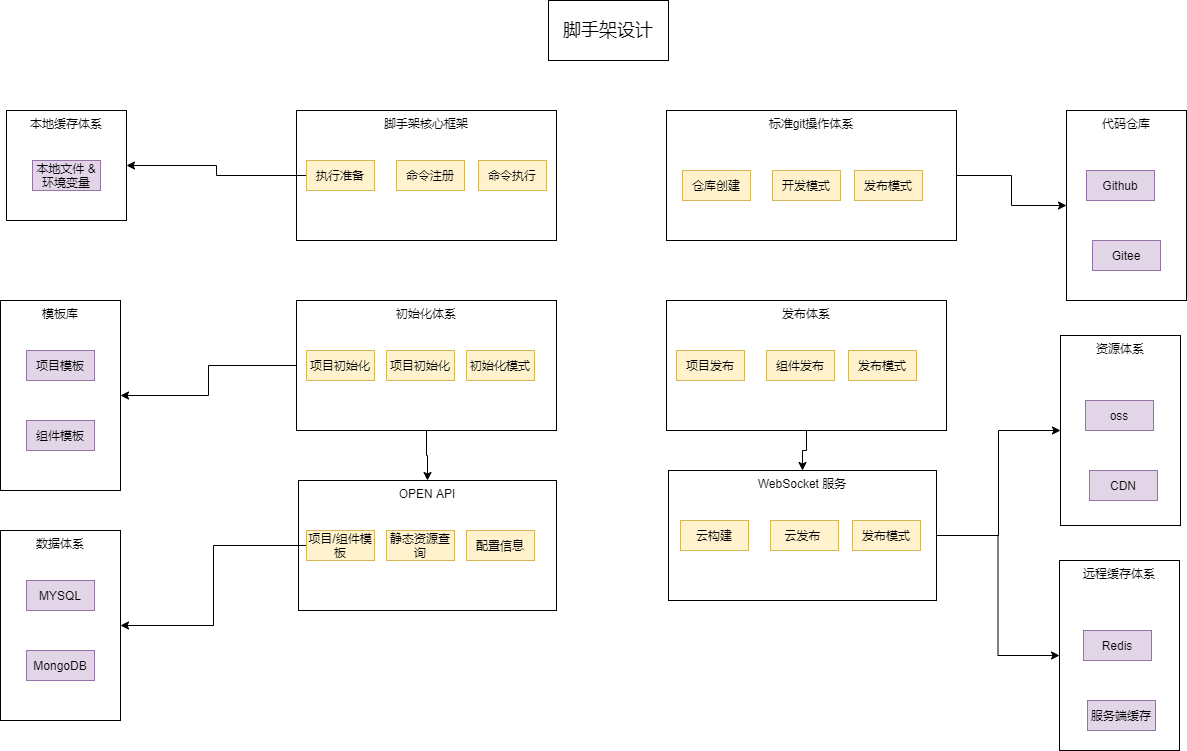

The diagram above was exported from draw.io. Its source (the exported page's mxGraphModel, read from the mxfile embedded in the PNG):
<mxGraphModel dx="2249" dy="794" grid="1" gridSize="10" guides="1" tooltips="1" connect="1" arrows="1" fold="1" page="1" pageScale="1" pageWidth="827" pageHeight="1169" math="0" shadow="0">
  <root>
    <mxCell id="0" />
    <mxCell id="1" parent="0" />
    <mxCell id="zvqxJTsodQVaSKR0pN8l-1" value="&lt;font style=&quot;font-size: 18px&quot;&gt;脚手架设计&lt;/font&gt;" style="rounded=0;whiteSpace=wrap;html=1;" vertex="1" parent="1">
      <mxGeometry x="362" y="90" width="120" height="60" as="geometry" />
    </mxCell>
    <mxCell id="zvqxJTsodQVaSKR0pN8l-3" value="脚手架核心框架" style="rounded=0;whiteSpace=wrap;html=1;shadow=0;sketch=0;labelPosition=center;verticalLabelPosition=middle;align=center;verticalAlign=top;" vertex="1" parent="1">
      <mxGeometry x="110" y="200" width="260" height="130" as="geometry" />
    </mxCell>
    <mxCell id="zvqxJTsodQVaSKR0pN8l-38" value="" style="edgeStyle=orthogonalEdgeStyle;rounded=0;orthogonalLoop=1;jettySize=auto;html=1;fontColor=#FFFF66;" edge="1" parent="1" source="zvqxJTsodQVaSKR0pN8l-5" target="zvqxJTsodQVaSKR0pN8l-33">
      <mxGeometry relative="1" as="geometry" />
    </mxCell>
    <mxCell id="zvqxJTsodQVaSKR0pN8l-5" value="标准git操作体系" style="rounded=0;whiteSpace=wrap;html=1;shadow=0;sketch=0;labelPosition=center;verticalLabelPosition=middle;align=center;verticalAlign=top;" vertex="1" parent="1">
      <mxGeometry x="480" y="200" width="290" height="130" as="geometry" />
    </mxCell>
    <mxCell id="zvqxJTsodQVaSKR0pN8l-70" style="edgeStyle=orthogonalEdgeStyle;rounded=0;orthogonalLoop=1;jettySize=auto;html=1;fontColor=#FFFF66;" edge="1" parent="1" source="zvqxJTsodQVaSKR0pN8l-6" target="zvqxJTsodQVaSKR0pN8l-66">
      <mxGeometry relative="1" as="geometry" />
    </mxCell>
    <mxCell id="zvqxJTsodQVaSKR0pN8l-71" style="edgeStyle=orthogonalEdgeStyle;rounded=0;orthogonalLoop=1;jettySize=auto;html=1;fontColor=#FFFF66;" edge="1" parent="1" source="zvqxJTsodQVaSKR0pN8l-6" target="zvqxJTsodQVaSKR0pN8l-8">
      <mxGeometry relative="1" as="geometry" />
    </mxCell>
    <mxCell id="zvqxJTsodQVaSKR0pN8l-6" value="初始化体系" style="rounded=0;whiteSpace=wrap;html=1;shadow=0;sketch=0;labelPosition=center;verticalLabelPosition=middle;align=center;verticalAlign=top;" vertex="1" parent="1">
      <mxGeometry x="110" y="390" width="260" height="130" as="geometry" />
    </mxCell>
    <mxCell id="zvqxJTsodQVaSKR0pN8l-73" style="edgeStyle=orthogonalEdgeStyle;rounded=0;orthogonalLoop=1;jettySize=auto;html=1;fontColor=#FFFF66;" edge="1" parent="1" source="zvqxJTsodQVaSKR0pN8l-7" target="zvqxJTsodQVaSKR0pN8l-9">
      <mxGeometry relative="1" as="geometry" />
    </mxCell>
    <mxCell id="zvqxJTsodQVaSKR0pN8l-7" value="发布体系" style="rounded=0;whiteSpace=wrap;html=1;shadow=0;sketch=0;labelPosition=center;verticalLabelPosition=middle;align=center;verticalAlign=top;" vertex="1" parent="1">
      <mxGeometry x="480" y="390" width="280" height="130" as="geometry" />
    </mxCell>
    <mxCell id="zvqxJTsodQVaSKR0pN8l-8" value="OPEN API" style="rounded=0;whiteSpace=wrap;html=1;shadow=0;sketch=0;labelPosition=center;verticalLabelPosition=middle;align=center;verticalAlign=top;" vertex="1" parent="1">
      <mxGeometry x="112" y="570" width="258" height="130" as="geometry" />
    </mxCell>
    <mxCell id="zvqxJTsodQVaSKR0pN8l-47" style="edgeStyle=orthogonalEdgeStyle;rounded=0;orthogonalLoop=1;jettySize=auto;html=1;exitX=1;exitY=0.5;exitDx=0;exitDy=0;fontColor=#FFFF66;" edge="1" parent="1" source="zvqxJTsodQVaSKR0pN8l-9" target="zvqxJTsodQVaSKR0pN8l-39">
      <mxGeometry relative="1" as="geometry" />
    </mxCell>
    <mxCell id="zvqxJTsodQVaSKR0pN8l-56" style="edgeStyle=orthogonalEdgeStyle;rounded=0;orthogonalLoop=1;jettySize=auto;html=1;fontColor=#FFFF66;" edge="1" parent="1" source="zvqxJTsodQVaSKR0pN8l-9" target="zvqxJTsodQVaSKR0pN8l-52">
      <mxGeometry relative="1" as="geometry" />
    </mxCell>
    <mxCell id="zvqxJTsodQVaSKR0pN8l-9" value="WebSocket 服务" style="rounded=0;whiteSpace=wrap;html=1;shadow=0;sketch=0;labelPosition=center;verticalLabelPosition=middle;align=center;verticalAlign=top;" vertex="1" parent="1">
      <mxGeometry x="482" y="560" width="268" height="130" as="geometry" />
    </mxCell>
    <mxCell id="zvqxJTsodQVaSKR0pN8l-10" value="项目初始化" style="rounded=0;whiteSpace=wrap;html=1;shadow=0;sketch=0;labelBackgroundColor=none;fillColor=#fff2cc;strokeColor=#d6b656;" vertex="1" parent="1">
      <mxGeometry x="120" y="440" width="68" height="30" as="geometry" />
    </mxCell>
    <mxCell id="zvqxJTsodQVaSKR0pN8l-11" value="项目初始化" style="rounded=0;whiteSpace=wrap;html=1;shadow=0;sketch=0;labelBackgroundColor=none;fillColor=#fff2cc;strokeColor=#d6b656;" vertex="1" parent="1">
      <mxGeometry x="200" y="440" width="68" height="30" as="geometry" />
    </mxCell>
    <mxCell id="zvqxJTsodQVaSKR0pN8l-12" value="初始化模式" style="rounded=0;whiteSpace=wrap;html=1;shadow=0;sketch=0;labelBackgroundColor=none;fillColor=#fff2cc;strokeColor=#d6b656;" vertex="1" parent="1">
      <mxGeometry x="280" y="440" width="68" height="30" as="geometry" />
    </mxCell>
    <mxCell id="zvqxJTsodQVaSKR0pN8l-13" value="项目发布" style="rounded=0;whiteSpace=wrap;html=1;shadow=0;sketch=0;labelBackgroundColor=none;fillColor=#fff2cc;strokeColor=#d6b656;" vertex="1" parent="1">
      <mxGeometry x="490" y="440" width="68" height="30" as="geometry" />
    </mxCell>
    <mxCell id="zvqxJTsodQVaSKR0pN8l-14" value="组件发布" style="rounded=0;whiteSpace=wrap;html=1;shadow=0;sketch=0;labelBackgroundColor=none;fillColor=#fff2cc;strokeColor=#d6b656;" vertex="1" parent="1">
      <mxGeometry x="580" y="440" width="68" height="30" as="geometry" />
    </mxCell>
    <mxCell id="zvqxJTsodQVaSKR0pN8l-15" value="发布模式" style="rounded=0;whiteSpace=wrap;html=1;shadow=0;sketch=0;labelBackgroundColor=none;fillColor=#fff2cc;strokeColor=#d6b656;" vertex="1" parent="1">
      <mxGeometry x="662" y="440" width="68" height="30" as="geometry" />
    </mxCell>
    <mxCell id="zvqxJTsodQVaSKR0pN8l-78" style="edgeStyle=orthogonalEdgeStyle;rounded=0;orthogonalLoop=1;jettySize=auto;html=1;fontColor=#FFFF66;" edge="1" parent="1" source="zvqxJTsodQVaSKR0pN8l-16" target="zvqxJTsodQVaSKR0pN8l-75">
      <mxGeometry relative="1" as="geometry" />
    </mxCell>
    <mxCell id="zvqxJTsodQVaSKR0pN8l-16" value="项目/组件模板" style="rounded=0;whiteSpace=wrap;html=1;shadow=0;sketch=0;labelBackgroundColor=none;fillColor=#fff2cc;strokeColor=#d6b656;" vertex="1" parent="1">
      <mxGeometry x="120" y="620" width="68" height="30" as="geometry" />
    </mxCell>
    <mxCell id="zvqxJTsodQVaSKR0pN8l-17" value="静态资源查询" style="rounded=0;whiteSpace=wrap;html=1;shadow=0;sketch=0;labelBackgroundColor=none;fillColor=#fff2cc;strokeColor=#d6b656;" vertex="1" parent="1">
      <mxGeometry x="200" y="620" width="68" height="30" as="geometry" />
    </mxCell>
    <mxCell id="zvqxJTsodQVaSKR0pN8l-18" value="配置信息" style="rounded=0;whiteSpace=wrap;html=1;shadow=0;sketch=0;labelBackgroundColor=none;fillColor=#fff2cc;strokeColor=#d6b656;" vertex="1" parent="1">
      <mxGeometry x="280" y="620" width="68" height="30" as="geometry" />
    </mxCell>
    <mxCell id="zvqxJTsodQVaSKR0pN8l-19" value="项目发布" style="rounded=0;whiteSpace=wrap;html=1;shadow=0;sketch=0;labelBackgroundColor=none;fillColor=#fff2cc;strokeColor=#d6b656;" vertex="1" parent="1">
      <mxGeometry x="490" y="440" width="68" height="30" as="geometry" />
    </mxCell>
    <mxCell id="zvqxJTsodQVaSKR0pN8l-20" value="组件发布" style="rounded=0;whiteSpace=wrap;html=1;shadow=0;sketch=0;labelBackgroundColor=none;fillColor=#fff2cc;strokeColor=#d6b656;" vertex="1" parent="1">
      <mxGeometry x="580" y="440" width="68" height="30" as="geometry" />
    </mxCell>
    <mxCell id="zvqxJTsodQVaSKR0pN8l-21" value="项目发布" style="rounded=0;whiteSpace=wrap;html=1;shadow=0;sketch=0;labelBackgroundColor=none;fillColor=#fff2cc;strokeColor=#d6b656;" vertex="1" parent="1">
      <mxGeometry x="490" y="440" width="68" height="30" as="geometry" />
    </mxCell>
    <mxCell id="zvqxJTsodQVaSKR0pN8l-22" value="组件发布" style="rounded=0;whiteSpace=wrap;html=1;shadow=0;sketch=0;labelBackgroundColor=none;fillColor=#fff2cc;strokeColor=#d6b656;" vertex="1" parent="1">
      <mxGeometry x="580" y="440" width="68" height="30" as="geometry" />
    </mxCell>
    <mxCell id="zvqxJTsodQVaSKR0pN8l-23" value="云构建" style="rounded=0;whiteSpace=wrap;html=1;shadow=0;sketch=0;labelBackgroundColor=none;fillColor=#fff2cc;strokeColor=#d6b656;" vertex="1" parent="1">
      <mxGeometry x="494" y="610" width="68" height="30" as="geometry" />
    </mxCell>
    <mxCell id="zvqxJTsodQVaSKR0pN8l-24" value="云发布&amp;nbsp;" style="rounded=0;whiteSpace=wrap;html=1;shadow=0;sketch=0;labelBackgroundColor=none;fillColor=#fff2cc;strokeColor=#d6b656;" vertex="1" parent="1">
      <mxGeometry x="584" y="610" width="68" height="30" as="geometry" />
    </mxCell>
    <mxCell id="zvqxJTsodQVaSKR0pN8l-25" value="发布模式" style="rounded=0;whiteSpace=wrap;html=1;shadow=0;sketch=0;labelBackgroundColor=none;fillColor=#fff2cc;strokeColor=#d6b656;" vertex="1" parent="1">
      <mxGeometry x="666" y="610" width="68" height="30" as="geometry" />
    </mxCell>
    <mxCell id="zvqxJTsodQVaSKR0pN8l-26" value="仓库创建" style="rounded=0;whiteSpace=wrap;html=1;shadow=0;sketch=0;labelBackgroundColor=none;fillColor=#fff2cc;strokeColor=#d6b656;" vertex="1" parent="1">
      <mxGeometry x="496" y="260" width="68" height="30" as="geometry" />
    </mxCell>
    <mxCell id="zvqxJTsodQVaSKR0pN8l-27" value="开发模式" style="rounded=0;whiteSpace=wrap;html=1;shadow=0;sketch=0;labelBackgroundColor=none;fillColor=#fff2cc;strokeColor=#d6b656;" vertex="1" parent="1">
      <mxGeometry x="586" y="260" width="68" height="30" as="geometry" />
    </mxCell>
    <mxCell id="zvqxJTsodQVaSKR0pN8l-28" value="发布模式" style="rounded=0;whiteSpace=wrap;html=1;shadow=0;sketch=0;labelBackgroundColor=none;fillColor=#fff2cc;strokeColor=#d6b656;" vertex="1" parent="1">
      <mxGeometry x="668" y="260" width="68" height="30" as="geometry" />
    </mxCell>
    <mxCell id="zvqxJTsodQVaSKR0pN8l-69" style="edgeStyle=orthogonalEdgeStyle;rounded=0;orthogonalLoop=1;jettySize=auto;html=1;fontColor=#FFFF66;" edge="1" parent="1" source="zvqxJTsodQVaSKR0pN8l-29" target="zvqxJTsodQVaSKR0pN8l-61">
      <mxGeometry relative="1" as="geometry" />
    </mxCell>
    <mxCell id="zvqxJTsodQVaSKR0pN8l-29" value="执行准备" style="rounded=0;whiteSpace=wrap;html=1;shadow=0;sketch=0;labelBackgroundColor=none;fillColor=#fff2cc;strokeColor=#d6b656;" vertex="1" parent="1">
      <mxGeometry x="120" y="250" width="68" height="30" as="geometry" />
    </mxCell>
    <mxCell id="zvqxJTsodQVaSKR0pN8l-30" value="命令注册" style="rounded=0;whiteSpace=wrap;html=1;shadow=0;sketch=0;labelBackgroundColor=none;fillColor=#fff2cc;strokeColor=#d6b656;" vertex="1" parent="1">
      <mxGeometry x="210" y="250" width="68" height="30" as="geometry" />
    </mxCell>
    <mxCell id="zvqxJTsodQVaSKR0pN8l-31" value="命令执行" style="rounded=0;whiteSpace=wrap;html=1;shadow=0;sketch=0;labelBackgroundColor=none;fillColor=#fff2cc;strokeColor=#d6b656;" vertex="1" parent="1">
      <mxGeometry x="292" y="250" width="68" height="30" as="geometry" />
    </mxCell>
    <mxCell id="zvqxJTsodQVaSKR0pN8l-33" value="&lt;font color=&quot;#000000&quot;&gt;代码仓库&lt;/font&gt;" style="rounded=0;whiteSpace=wrap;html=1;shadow=0;labelBackgroundColor=none;sketch=0;fontColor=#FFFF66;verticalAlign=top;" vertex="1" parent="1">
      <mxGeometry x="880" y="200" width="120" height="190" as="geometry" />
    </mxCell>
    <mxCell id="zvqxJTsodQVaSKR0pN8l-35" value="Github" style="rounded=0;whiteSpace=wrap;html=1;shadow=0;sketch=0;labelBackgroundColor=none;fillColor=#e1d5e7;strokeColor=#9673a6;" vertex="1" parent="1">
      <mxGeometry x="900" y="260" width="68" height="30" as="geometry" />
    </mxCell>
    <mxCell id="zvqxJTsodQVaSKR0pN8l-37" value="Gitee" style="rounded=0;whiteSpace=wrap;html=1;shadow=0;sketch=0;labelBackgroundColor=none;fillColor=#e1d5e7;strokeColor=#9673a6;" vertex="1" parent="1">
      <mxGeometry x="906" y="330" width="68" height="30" as="geometry" />
    </mxCell>
    <mxCell id="zvqxJTsodQVaSKR0pN8l-39" value="&lt;font color=&quot;#000000&quot;&gt;资源体系&lt;/font&gt;" style="rounded=0;whiteSpace=wrap;html=1;shadow=0;labelBackgroundColor=none;sketch=0;fontColor=#FFFF66;verticalAlign=top;" vertex="1" parent="1">
      <mxGeometry x="874" y="425" width="120" height="190" as="geometry" />
    </mxCell>
    <mxCell id="zvqxJTsodQVaSKR0pN8l-40" value="oss" style="rounded=0;whiteSpace=wrap;html=1;shadow=0;sketch=0;labelBackgroundColor=none;fillColor=#e1d5e7;strokeColor=#9673a6;" vertex="1" parent="1">
      <mxGeometry x="899" y="490" width="68" height="30" as="geometry" />
    </mxCell>
    <mxCell id="zvqxJTsodQVaSKR0pN8l-41" value="CDN" style="rounded=0;whiteSpace=wrap;html=1;shadow=0;sketch=0;labelBackgroundColor=none;fillColor=#e1d5e7;strokeColor=#9673a6;" vertex="1" parent="1">
      <mxGeometry x="903" y="560" width="68" height="30" as="geometry" />
    </mxCell>
    <mxCell id="zvqxJTsodQVaSKR0pN8l-50" value="CDN" style="rounded=0;whiteSpace=wrap;html=1;shadow=0;sketch=0;labelBackgroundColor=none;fillColor=#e1d5e7;strokeColor=#9673a6;" vertex="1" parent="1">
      <mxGeometry x="902" y="785" width="68" height="30" as="geometry" />
    </mxCell>
    <mxCell id="zvqxJTsodQVaSKR0pN8l-51" value="oss" style="rounded=0;whiteSpace=wrap;html=1;shadow=0;sketch=0;labelBackgroundColor=none;fillColor=#e1d5e7;strokeColor=#9673a6;" vertex="1" parent="1">
      <mxGeometry x="898" y="715" width="68" height="30" as="geometry" />
    </mxCell>
    <mxCell id="zvqxJTsodQVaSKR0pN8l-52" value="&lt;font color=&quot;#000000&quot;&gt;远程缓存体系&lt;/font&gt;" style="rounded=0;whiteSpace=wrap;html=1;shadow=0;labelBackgroundColor=none;sketch=0;fontColor=#FFFF66;verticalAlign=top;" vertex="1" parent="1">
      <mxGeometry x="873" y="650" width="120" height="190" as="geometry" />
    </mxCell>
    <mxCell id="zvqxJTsodQVaSKR0pN8l-53" value="Redis" style="rounded=0;whiteSpace=wrap;html=1;shadow=0;sketch=0;labelBackgroundColor=none;fillColor=#e1d5e7;strokeColor=#9673a6;" vertex="1" parent="1">
      <mxGeometry x="897" y="720" width="68" height="30" as="geometry" />
    </mxCell>
    <mxCell id="zvqxJTsodQVaSKR0pN8l-54" value="服务端缓存" style="rounded=0;whiteSpace=wrap;html=1;shadow=0;sketch=0;labelBackgroundColor=none;fillColor=#e1d5e7;strokeColor=#9673a6;" vertex="1" parent="1">
      <mxGeometry x="901" y="790" width="68" height="30" as="geometry" />
    </mxCell>
    <mxCell id="zvqxJTsodQVaSKR0pN8l-60" value="Github" style="rounded=0;whiteSpace=wrap;html=1;shadow=0;sketch=0;labelBackgroundColor=none;fillColor=#e1d5e7;strokeColor=#9673a6;" vertex="1" parent="1">
      <mxGeometry x="-160" y="260" width="68" height="30" as="geometry" />
    </mxCell>
    <mxCell id="zvqxJTsodQVaSKR0pN8l-61" value="&lt;font color=&quot;#000000&quot;&gt;本地缓存体系&lt;/font&gt;" style="rounded=0;whiteSpace=wrap;html=1;shadow=0;labelBackgroundColor=none;sketch=0;fontColor=#FFFF66;verticalAlign=top;" vertex="1" parent="1">
      <mxGeometry x="-180" y="200" width="120" height="110" as="geometry" />
    </mxCell>
    <mxCell id="zvqxJTsodQVaSKR0pN8l-63" value="本地文件 &amp;amp; 环境变量" style="rounded=0;whiteSpace=wrap;html=1;shadow=0;sketch=0;labelBackgroundColor=none;fillColor=#e1d5e7;strokeColor=#9673a6;" vertex="1" parent="1">
      <mxGeometry x="-154" y="250" width="68" height="30" as="geometry" />
    </mxCell>
    <mxCell id="zvqxJTsodQVaSKR0pN8l-65" value="Github" style="rounded=0;whiteSpace=wrap;html=1;shadow=0;sketch=0;labelBackgroundColor=none;fillColor=#e1d5e7;strokeColor=#9673a6;" vertex="1" parent="1">
      <mxGeometry x="-166" y="450" width="68" height="30" as="geometry" />
    </mxCell>
    <mxCell id="zvqxJTsodQVaSKR0pN8l-66" value="&lt;font color=&quot;#000000&quot;&gt;模板库&lt;/font&gt;" style="rounded=0;whiteSpace=wrap;html=1;shadow=0;labelBackgroundColor=none;sketch=0;fontColor=#FFFF66;verticalAlign=top;" vertex="1" parent="1">
      <mxGeometry x="-186" y="390" width="120" height="190" as="geometry" />
    </mxCell>
    <mxCell id="zvqxJTsodQVaSKR0pN8l-67" value="项目模板" style="rounded=0;whiteSpace=wrap;html=1;shadow=0;sketch=0;labelBackgroundColor=none;fillColor=#e1d5e7;strokeColor=#9673a6;" vertex="1" parent="1">
      <mxGeometry x="-160" y="440" width="68" height="30" as="geometry" />
    </mxCell>
    <mxCell id="zvqxJTsodQVaSKR0pN8l-68" value="组件模板" style="rounded=0;whiteSpace=wrap;html=1;shadow=0;sketch=0;labelBackgroundColor=none;fillColor=#e1d5e7;strokeColor=#9673a6;" vertex="1" parent="1">
      <mxGeometry x="-160" y="510" width="68" height="30" as="geometry" />
    </mxCell>
    <mxCell id="zvqxJTsodQVaSKR0pN8l-74" value="Github" style="rounded=0;whiteSpace=wrap;html=1;shadow=0;sketch=0;labelBackgroundColor=none;fillColor=#e1d5e7;strokeColor=#9673a6;" vertex="1" parent="1">
      <mxGeometry x="-166" y="680" width="68" height="30" as="geometry" />
    </mxCell>
    <mxCell id="zvqxJTsodQVaSKR0pN8l-75" value="&lt;font color=&quot;#000000&quot;&gt;数据体系&lt;/font&gt;" style="rounded=0;whiteSpace=wrap;html=1;shadow=0;labelBackgroundColor=none;sketch=0;fontColor=#FFFF66;verticalAlign=top;" vertex="1" parent="1">
      <mxGeometry x="-186" y="620" width="120" height="190" as="geometry" />
    </mxCell>
    <mxCell id="zvqxJTsodQVaSKR0pN8l-76" value="MYSQL" style="rounded=0;whiteSpace=wrap;html=1;shadow=0;sketch=0;labelBackgroundColor=none;fillColor=#e1d5e7;strokeColor=#9673a6;" vertex="1" parent="1">
      <mxGeometry x="-160" y="670" width="68" height="30" as="geometry" />
    </mxCell>
    <mxCell id="zvqxJTsodQVaSKR0pN8l-77" value="MongoDB" style="rounded=0;whiteSpace=wrap;html=1;shadow=0;sketch=0;labelBackgroundColor=none;fillColor=#e1d5e7;strokeColor=#9673a6;" vertex="1" parent="1">
      <mxGeometry x="-160" y="740" width="68" height="30" as="geometry" />
    </mxCell>
  </root>
</mxGraphModel>